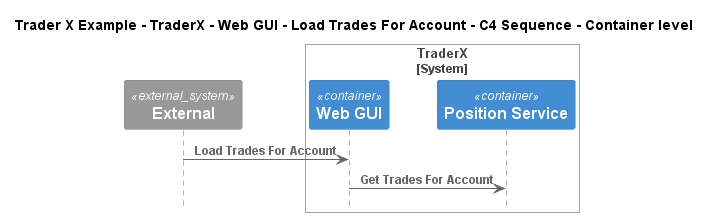

The diagram above was rendered by PlantUML. Its source (embedded in the PNG):
@startuml
!include ..\..\..\..\..\..\..\.c4s\C4_Sequence.puml

title Trader X Example - TraderX - Web GUI - Load Trades For Account - C4 Sequence - Container level

System_Ext(C4InterFlow.SoftwareSystems.ExternalSystem, "External", "")

System_Boundary(TraderXExample.SoftwareSystems.TraderX, "TraderX")
    Container(TraderXExample.SoftwareSystems.TraderX.Containers.WebGUI, "Web GUI", "", "Allows employees to manage accounts and book trades")
    Container(TraderXExample.SoftwareSystems.TraderX.Containers.PositionService, "Position Service", "", "Server process which processes trading activity and updates positions")
Boundary_End()

Rel(C4InterFlow.SoftwareSystems.ExternalSystem, TraderXExample.SoftwareSystems.TraderX.Containers.WebGUI, "Load Trades For Account")
Rel(TraderXExample.SoftwareSystems.TraderX.Containers.WebGUI, TraderXExample.SoftwareSystems.TraderX.Containers.PositionService, "Get Trades For Account")


@enduml